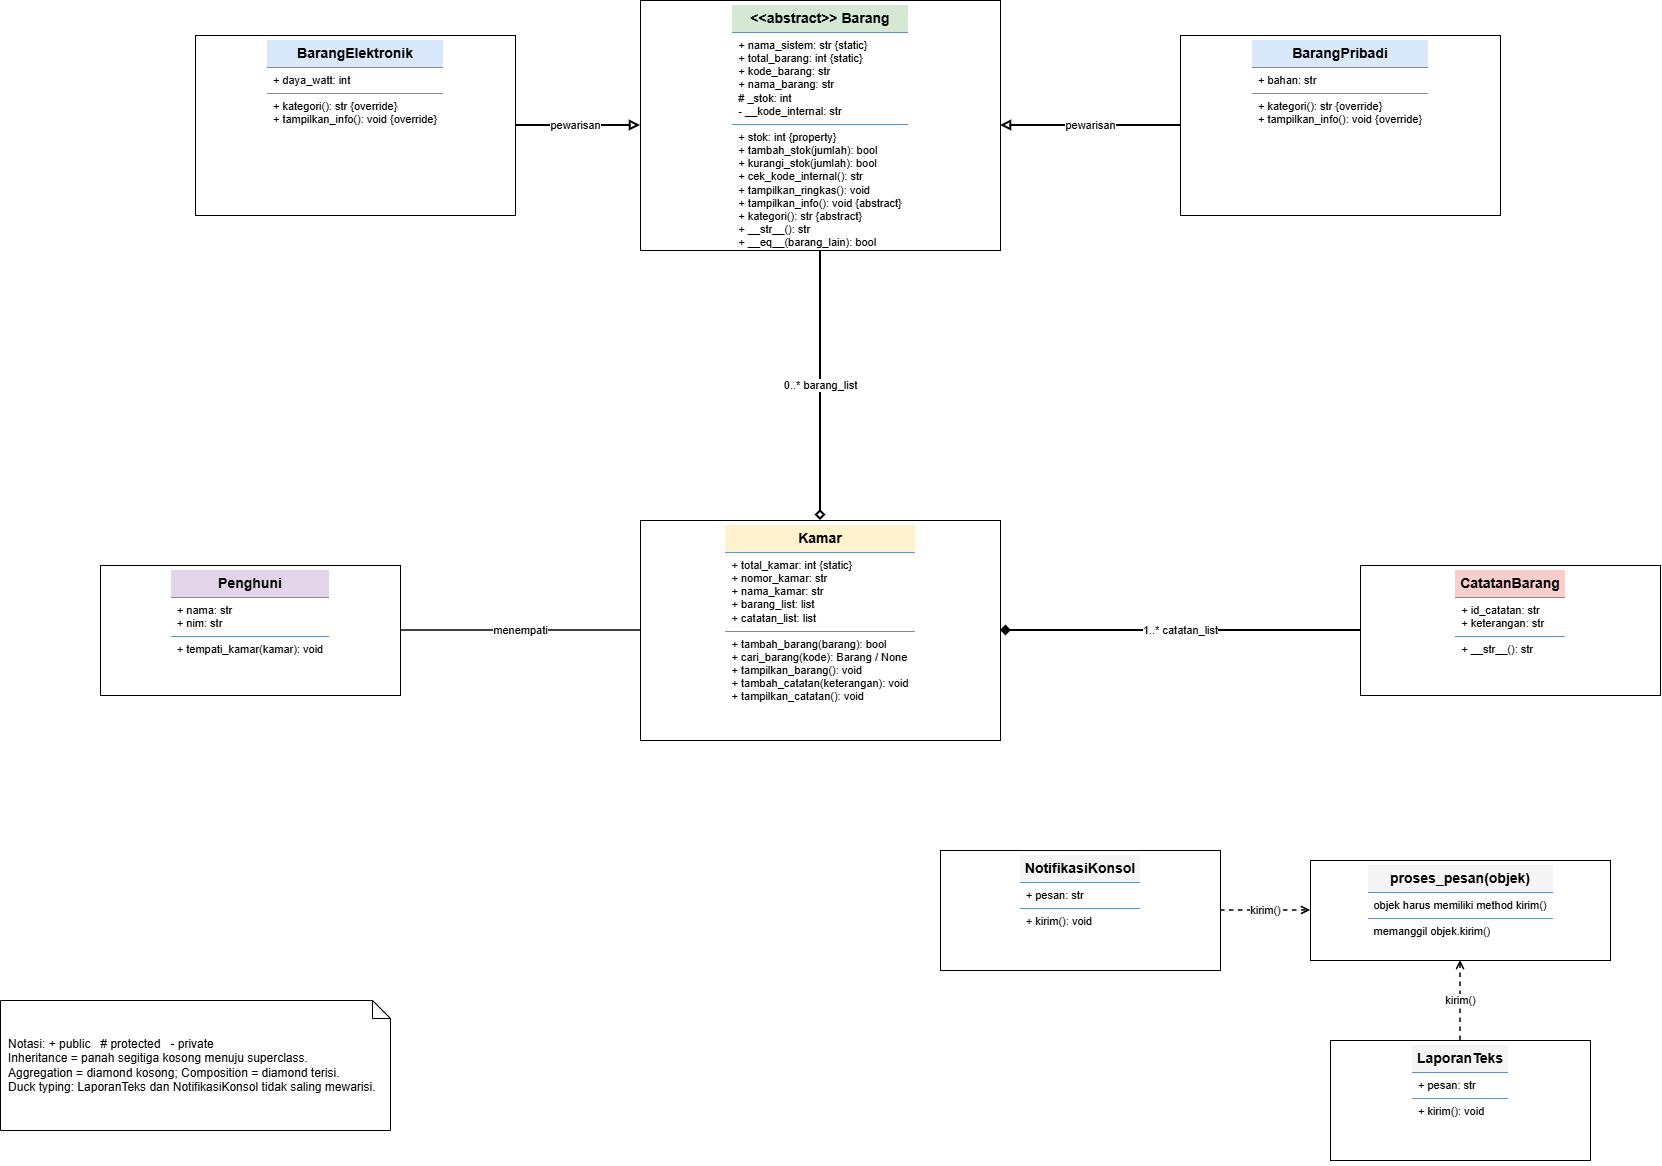

The diagram above was exported from draw.io. Its source (the exported page's mxGraphModel, read from the mxfile embedded in the PNG):
<mxGraphModel dx="2253" dy="2435" grid="1" gridSize="10" guides="1" tooltips="1" connect="1" arrows="1" fold="1" page="1" pageScale="1" pageWidth="850" pageHeight="1100" math="0" shadow="0">
  <root>
    <mxCell id="0" />
    <mxCell id="1" parent="0" />
    <mxCell id="rc5v7hKN61MPubY_1Sen-1" parent="1" style="rounded=0;whiteSpace=wrap;html=1;align=center;verticalAlign=top;spacing=0;overflow=hidden;" value="&lt;div style=&quot;text-align:center;font-weight:bold;font-size:14px;padding:5px;background-color:#D5E8D4;border-bottom:1px solid #6C8EBF&quot;&gt;&amp;lt;&amp;lt;abstract&amp;gt;&amp;gt; Barang&lt;/div&gt;&lt;div style=&quot;text-align:left;padding:6px;font-size:11px&quot;&gt;+ nama_sistem: str {static}&lt;br&gt;+ total_barang: int {static}&lt;br&gt;+ kode_barang: str&lt;br&gt;+ nama_barang: str&lt;br&gt;# _stok: int&lt;br&gt;- __kode_internal: str&lt;/div&gt;&lt;div style=&quot;text-align:left;padding:6px;font-size:11px;border-top:1px solid #6C8EBF&quot;&gt;+ stok: int {property}&lt;br&gt;+ tambah_stok(jumlah): bool&lt;br&gt;+ kurangi_stok(jumlah): bool&lt;br&gt;+ cek_kode_internal(): str&lt;br&gt;+ tampilkan_ringkas(): void&lt;br&gt;+ tampilkan_info(): void {abstract}&lt;br&gt;+ kategori(): str {abstract}&lt;br&gt;+ __str__(): str&lt;br&gt;+ __eq__(barang_lain): bool&lt;/div&gt;" vertex="1">
      <mxGeometry height="250" width="360" x="710" y="-100" as="geometry" />
    </mxCell>
    <mxCell id="rc5v7hKN61MPubY_1Sen-2" parent="1" style="rounded=0;whiteSpace=wrap;html=1;align=center;verticalAlign=top;spacing=0;overflow=hidden;" value="&lt;div style=&quot;text-align:center;font-weight:bold;font-size:14px;padding:5px;background-color:#DAE8FC;border-bottom:1px solid #6C8EBF&quot;&gt;BarangElektronik&lt;/div&gt;&lt;div style=&quot;text-align:left;padding:6px;font-size:11px&quot;&gt;+ daya_watt: int&lt;/div&gt;&lt;div style=&quot;text-align:left;padding:6px;font-size:11px;border-top:1px solid #6C8EBF&quot;&gt;+ kategori(): str {override}&lt;br&gt;+ tampilkan_info(): void {override}&lt;/div&gt;" vertex="1">
      <mxGeometry height="180" width="320" x="265" y="-65" as="geometry" />
    </mxCell>
    <mxCell id="rc5v7hKN61MPubY_1Sen-3" parent="1" style="rounded=0;whiteSpace=wrap;html=1;align=center;verticalAlign=top;spacing=0;overflow=hidden;" value="&lt;div style=&quot;text-align:center;font-weight:bold;font-size:14px;padding:5px;background-color:#DAE8FC;border-bottom:1px solid #6C8EBF&quot;&gt;BarangPribadi&lt;/div&gt;&lt;div style=&quot;text-align:left;padding:6px;font-size:11px&quot;&gt;+ bahan: str&lt;/div&gt;&lt;div style=&quot;text-align:left;padding:6px;font-size:11px;border-top:1px solid #6C8EBF&quot;&gt;+ kategori(): str {override}&lt;br&gt;+ tampilkan_info(): void {override}&lt;/div&gt;" vertex="1">
      <mxGeometry height="180" width="320" x="1250" y="-65" as="geometry" />
    </mxCell>
    <mxCell id="rc5v7hKN61MPubY_1Sen-4" parent="1" style="rounded=0;whiteSpace=wrap;html=1;align=center;verticalAlign=top;spacing=0;overflow=hidden;" value="&lt;div style=&quot;text-align:center;font-weight:bold;font-size:14px;padding:5px;background-color:#FFF2CC;border-bottom:1px solid #6C8EBF&quot;&gt;Kamar&lt;/div&gt;&lt;div style=&quot;text-align:left;padding:6px;font-size:11px&quot;&gt;+ total_kamar: int {static}&lt;br&gt;+ nomor_kamar: str&lt;br&gt;+ nama_kamar: str&lt;br&gt;+ barang_list: list&lt;br&gt;+ catatan_list: list&lt;/div&gt;&lt;div style=&quot;text-align:left;padding:6px;font-size:11px;border-top:1px solid #6C8EBF&quot;&gt;+ tambah_barang(barang): bool&lt;br&gt;+ cari_barang(kode): Barang / None&lt;br&gt;+ tampilkan_barang(): void&lt;br&gt;+ tambah_catatan(keterangan): void&lt;br&gt;+ tampilkan_catatan(): void&lt;/div&gt;" vertex="1">
      <mxGeometry height="220" width="360" x="710" y="420" as="geometry" />
    </mxCell>
    <mxCell id="rc5v7hKN61MPubY_1Sen-5" parent="1" style="rounded=0;whiteSpace=wrap;html=1;align=center;verticalAlign=top;spacing=0;overflow=hidden;" value="&lt;div style=&quot;text-align:center;font-weight:bold;font-size:14px;padding:5px;background-color:#F8CECC;border-bottom:1px solid #6C8EBF&quot;&gt;CatatanBarang&lt;/div&gt;&lt;div style=&quot;text-align:left;padding:6px;font-size:11px&quot;&gt;+ id_catatan: str&lt;br&gt;+ keterangan: str&lt;/div&gt;&lt;div style=&quot;text-align:left;padding:6px;font-size:11px;border-top:1px solid #6C8EBF&quot;&gt;+ __str__(): str&lt;/div&gt;" vertex="1">
      <mxGeometry height="130" width="300" x="1430" y="465" as="geometry" />
    </mxCell>
    <mxCell id="rc5v7hKN61MPubY_1Sen-6" parent="1" style="rounded=0;whiteSpace=wrap;html=1;align=center;verticalAlign=top;spacing=0;overflow=hidden;" value="&lt;div style=&quot;text-align:center;font-weight:bold;font-size:14px;padding:5px;background-color:#E1D5E7;border-bottom:1px solid #6C8EBF&quot;&gt;Penghuni&lt;/div&gt;&lt;div style=&quot;text-align:left;padding:6px;font-size:11px&quot;&gt;+ nama: str&lt;br&gt;+ nim: str&lt;/div&gt;&lt;div style=&quot;text-align:left;padding:6px;font-size:11px;border-top:1px solid #6C8EBF&quot;&gt;+ tempati_kamar(kamar): void&lt;/div&gt;" vertex="1">
      <mxGeometry height="130" width="300" x="170" y="465" as="geometry" />
    </mxCell>
    <mxCell id="rc5v7hKN61MPubY_1Sen-7" parent="1" style="rounded=0;whiteSpace=wrap;html=1;align=center;verticalAlign=top;spacing=0;overflow=hidden;" value="&lt;div style=&quot;text-align:center;font-weight:bold;font-size:14px;padding:5px;background-color:#F5F5F5;border-bottom:1px solid #6C8EBF&quot;&gt;LaporanTeks&lt;/div&gt;&lt;div style=&quot;text-align:left;padding:6px;font-size:11px&quot;&gt;+ pesan: str&lt;/div&gt;&lt;div style=&quot;text-align:left;padding:6px;font-size:11px;border-top:1px solid #6C8EBF&quot;&gt;+ kirim(): void&lt;/div&gt;" vertex="1">
      <mxGeometry height="120" width="260" x="1400" y="940" as="geometry" />
    </mxCell>
    <mxCell id="rc5v7hKN61MPubY_1Sen-8" parent="1" style="rounded=0;whiteSpace=wrap;html=1;align=center;verticalAlign=top;spacing=0;overflow=hidden;" value="&lt;div style=&quot;text-align:center;font-weight:bold;font-size:14px;padding:5px;background-color:#F5F5F5;border-bottom:1px solid #6C8EBF&quot;&gt;NotifikasiKonsol&lt;/div&gt;&lt;div style=&quot;text-align:left;padding:6px;font-size:11px&quot;&gt;+ pesan: str&lt;/div&gt;&lt;div style=&quot;text-align:left;padding:6px;font-size:11px;border-top:1px solid #6C8EBF&quot;&gt;+ kirim(): void&lt;/div&gt;" vertex="1">
      <mxGeometry height="120" width="280" x="1010" y="750" as="geometry" />
    </mxCell>
    <mxCell id="rc5v7hKN61MPubY_1Sen-9" parent="1" style="rounded=0;whiteSpace=wrap;html=1;align=center;verticalAlign=top;spacing=0;overflow=hidden;" value="&lt;div style=&quot;text-align:center;font-weight:bold;font-size:14px;padding:5px;background-color:#F5F5F5;border-bottom:1px solid #6C8EBF&quot;&gt;proses_pesan(objek)&lt;/div&gt;&lt;div style=&quot;text-align:left;padding:6px;font-size:11px&quot;&gt;objek harus memiliki method kirim()&lt;/div&gt;&lt;div style=&quot;text-align:left;padding:6px;font-size:11px;border-top:1px solid #6C8EBF&quot;&gt;memanggil objek.kirim()&lt;/div&gt;" vertex="1">
      <mxGeometry height="100" width="300" x="1380" y="760" as="geometry" />
    </mxCell>
    <mxCell id="rc5v7hKN61MPubY_1Sen-10" edge="1" parent="1" source="rc5v7hKN61MPubY_1Sen-2" style="edgeStyle=orthogonalEdgeStyle;endArrow=block;endFill=0;strokeWidth=2;;html=1;rounded=0;orthogonalLoop=1;jettySize=auto;" target="rc5v7hKN61MPubY_1Sen-1" value="pewarisan">
      <mxGeometry relative="1" x="-0.0407" as="geometry">
        <Array as="points">
          <mxPoint x="460" y="25" />
        </Array>
      </mxGeometry>
    </mxCell>
    <mxCell id="rc5v7hKN61MPubY_1Sen-11" edge="1" parent="1" source="rc5v7hKN61MPubY_1Sen-3" style="edgeStyle=orthogonalEdgeStyle;endArrow=block;endFill=0;strokeWidth=2;;html=1;rounded=0;orthogonalLoop=1;jettySize=auto;" target="rc5v7hKN61MPubY_1Sen-1" value="pewarisan">
      <mxGeometry relative="1" as="geometry">
        <Array as="points">
          <mxPoint x="1200" y="25" />
        </Array>
      </mxGeometry>
    </mxCell>
    <mxCell id="rc5v7hKN61MPubY_1Sen-12" edge="1" parent="1" source="rc5v7hKN61MPubY_1Sen-4" style="edgeStyle=orthogonalEdgeStyle;startArrow=diamond;startFill=0;endArrow=none;strokeWidth=2;;html=1;rounded=0;orthogonalLoop=1;jettySize=auto;" target="rc5v7hKN61MPubY_1Sen-1" value="0..* barang_list">
      <mxGeometry relative="1" as="geometry" />
    </mxCell>
    <mxCell id="rc5v7hKN61MPubY_1Sen-13" edge="1" parent="1" source="rc5v7hKN61MPubY_1Sen-4" style="edgeStyle=orthogonalEdgeStyle;startArrow=diamond;startFill=1;endArrow=none;strokeWidth=2;;html=1;rounded=0;orthogonalLoop=1;jettySize=auto;" target="rc5v7hKN61MPubY_1Sen-5" value="1..* catatan_list">
      <mxGeometry relative="1" as="geometry" />
    </mxCell>
    <mxCell id="rc5v7hKN61MPubY_1Sen-14" edge="1" parent="1" source="rc5v7hKN61MPubY_1Sen-6" style="edgeStyle=orthogonalEdgeStyle;endArrow=none;startArrow=none;strokeWidth=1.5;;html=1;rounded=0;orthogonalLoop=1;jettySize=auto;" target="rc5v7hKN61MPubY_1Sen-4" value="menempati">
      <mxGeometry relative="1" as="geometry" />
    </mxCell>
    <mxCell id="rc5v7hKN61MPubY_1Sen-15" edge="1" parent="1" source="rc5v7hKN61MPubY_1Sen-7" style="edgeStyle=orthogonalEdgeStyle;dashed=1;endArrow=open;endFill=0;strokeWidth=1.5;;html=1;rounded=0;orthogonalLoop=1;jettySize=auto;" target="rc5v7hKN61MPubY_1Sen-9" value="kirim()">
      <mxGeometry relative="1" as="geometry" />
    </mxCell>
    <mxCell id="rc5v7hKN61MPubY_1Sen-16" edge="1" parent="1" source="rc5v7hKN61MPubY_1Sen-8" style="edgeStyle=orthogonalEdgeStyle;dashed=1;endArrow=open;endFill=0;strokeWidth=1.5;;html=1;rounded=0;orthogonalLoop=1;jettySize=auto;" target="rc5v7hKN61MPubY_1Sen-9" value="kirim()">
      <mxGeometry relative="1" as="geometry" />
    </mxCell>
    <mxCell id="rc5v7hKN61MPubY_1Sen-17" parent="1" style="shape=note;whiteSpace=wrap;html=1;size=18;backgroundOutline=1;align=left;verticalAlign=middle;spacing=8;" value="Notasi: + public &amp;nbsp; # protected &amp;nbsp; - private&lt;br&gt;Inheritance = panah segitiga kosong menuju superclass.&lt;br&gt;Aggregation = diamond kosong; Composition = diamond terisi.&lt;br&gt;Duck typing: LaporanTeks dan NotifikasiKonsol tidak saling mewarisi." vertex="1">
      <mxGeometry height="130" width="390" x="70" y="900" as="geometry" />
    </mxCell>
  </root>
</mxGraphModel>